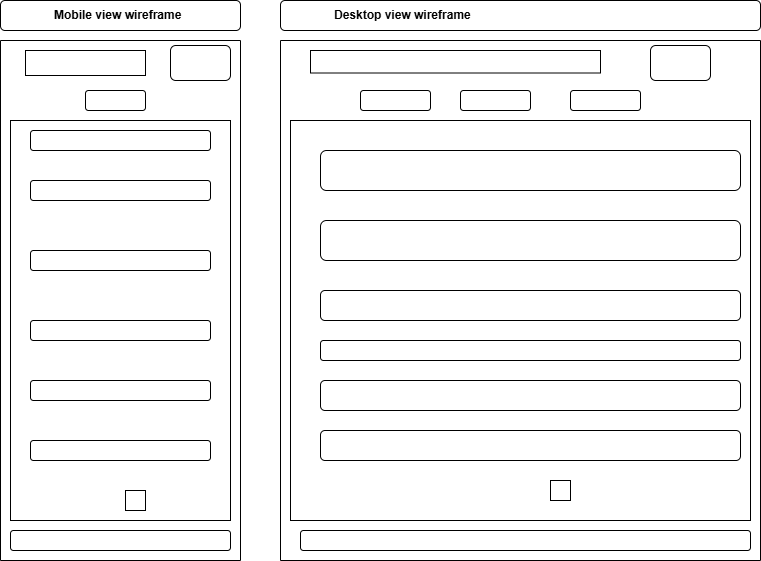

The diagram above was exported from draw.io. Its source (the exported page's mxGraphModel, read from the mxfile embedded in the PNG):
<mxGraphModel dx="1635" dy="451" grid="1" gridSize="10" guides="1" tooltips="1" connect="1" arrows="1" fold="1" page="1" pageScale="1" pageWidth="850" pageHeight="1100" math="0" shadow="0">
  <root>
    <mxCell id="mg9EctqeO08QUMFEF0fs-0" />
    <mxCell id="mg9EctqeO08QUMFEF0fs-1" parent="mg9EctqeO08QUMFEF0fs-0" />
    <mxCell id="mg9EctqeO08QUMFEF0fs-2" value="" style="swimlane;startSize=0;" parent="mg9EctqeO08QUMFEF0fs-1" vertex="1">
      <mxGeometry x="-560" y="280" width="240" height="520" as="geometry" />
    </mxCell>
    <mxCell id="mg9EctqeO08QUMFEF0fs-3" value="" style="rounded=1;whiteSpace=wrap;html=1;" parent="mg9EctqeO08QUMFEF0fs-2" vertex="1">
      <mxGeometry x="170" y="5" width="60" height="35" as="geometry" />
    </mxCell>
    <mxCell id="mg9EctqeO08QUMFEF0fs-4" value="" style="rounded=0;whiteSpace=wrap;html=1;" parent="mg9EctqeO08QUMFEF0fs-2" vertex="1">
      <mxGeometry x="25" y="10" width="120" height="25" as="geometry" />
    </mxCell>
    <mxCell id="mg9EctqeO08QUMFEF0fs-5" value="" style="rounded=1;whiteSpace=wrap;html=1;" parent="mg9EctqeO08QUMFEF0fs-2" vertex="1">
      <mxGeometry x="10" y="490" width="220" height="20" as="geometry" />
    </mxCell>
    <mxCell id="mg9EctqeO08QUMFEF0fs-6" value="Icon" style="icon;html=1;image=img/clipart/Gear_128x128.png" parent="mg9EctqeO08QUMFEF0fs-2" vertex="1">
      <mxGeometry x="85" y="50" width="60" height="20" as="geometry" />
    </mxCell>
    <mxCell id="mg9EctqeO08QUMFEF0fs-7" value="" style="rounded=0;whiteSpace=wrap;html=1;" parent="mg9EctqeO08QUMFEF0fs-2" vertex="1">
      <mxGeometry x="10" y="80" width="220" height="400" as="geometry" />
    </mxCell>
    <mxCell id="CESBnwaS9Sb7GxF22-f8-0" value="" style="rounded=1;whiteSpace=wrap;html=1;" parent="mg9EctqeO08QUMFEF0fs-2" vertex="1">
      <mxGeometry x="30" y="90" width="180" height="20" as="geometry" />
    </mxCell>
    <mxCell id="CESBnwaS9Sb7GxF22-f8-1" value="" style="rounded=1;whiteSpace=wrap;html=1;" parent="mg9EctqeO08QUMFEF0fs-2" vertex="1">
      <mxGeometry x="30" y="140" width="180" height="20" as="geometry" />
    </mxCell>
    <mxCell id="CESBnwaS9Sb7GxF22-f8-2" value="" style="rounded=1;whiteSpace=wrap;html=1;" parent="mg9EctqeO08QUMFEF0fs-2" vertex="1">
      <mxGeometry x="30" y="210" width="180" height="20" as="geometry" />
    </mxCell>
    <mxCell id="CESBnwaS9Sb7GxF22-f8-3" value="" style="rounded=1;whiteSpace=wrap;html=1;" parent="mg9EctqeO08QUMFEF0fs-2" vertex="1">
      <mxGeometry x="30" y="280" width="180" height="20" as="geometry" />
    </mxCell>
    <mxCell id="CESBnwaS9Sb7GxF22-f8-4" value="" style="rounded=1;whiteSpace=wrap;html=1;" parent="mg9EctqeO08QUMFEF0fs-2" vertex="1">
      <mxGeometry x="30" y="340" width="180" height="20" as="geometry" />
    </mxCell>
    <mxCell id="CESBnwaS9Sb7GxF22-f8-5" value="" style="rounded=1;whiteSpace=wrap;html=1;" parent="mg9EctqeO08QUMFEF0fs-2" vertex="1">
      <mxGeometry x="30" y="400" width="180" height="20" as="geometry" />
    </mxCell>
    <mxCell id="CESBnwaS9Sb7GxF22-f8-7" value="" style="rounded=0;whiteSpace=wrap;html=1;" parent="mg9EctqeO08QUMFEF0fs-2" vertex="1">
      <mxGeometry x="125" y="450" width="20" height="20" as="geometry" />
    </mxCell>
    <mxCell id="mg9EctqeO08QUMFEF0fs-12" value="" style="swimlane;startSize=0;" parent="mg9EctqeO08QUMFEF0fs-1" vertex="1">
      <mxGeometry x="-280" y="280" width="480" height="520" as="geometry" />
    </mxCell>
    <mxCell id="mg9EctqeO08QUMFEF0fs-13" value="" style="rounded=0;whiteSpace=wrap;html=1;" parent="mg9EctqeO08QUMFEF0fs-12" vertex="1">
      <mxGeometry x="30" y="10" width="290" height="22.5" as="geometry" />
    </mxCell>
    <mxCell id="mg9EctqeO08QUMFEF0fs-14" value="" style="rounded=1;whiteSpace=wrap;html=1;" parent="mg9EctqeO08QUMFEF0fs-12" vertex="1">
      <mxGeometry x="370" y="5" width="60" height="35" as="geometry" />
    </mxCell>
    <mxCell id="mg9EctqeO08QUMFEF0fs-15" value="" style="rounded=1;whiteSpace=wrap;html=1;" parent="mg9EctqeO08QUMFEF0fs-12" vertex="1">
      <mxGeometry x="290" y="50" width="70" height="20" as="geometry" />
    </mxCell>
    <mxCell id="mg9EctqeO08QUMFEF0fs-16" value="" style="rounded=1;whiteSpace=wrap;html=1;" parent="mg9EctqeO08QUMFEF0fs-12" vertex="1">
      <mxGeometry x="180" y="50" width="70" height="20" as="geometry" />
    </mxCell>
    <mxCell id="mg9EctqeO08QUMFEF0fs-17" value="" style="rounded=1;whiteSpace=wrap;html=1;" parent="mg9EctqeO08QUMFEF0fs-12" vertex="1">
      <mxGeometry x="80" y="50" width="70" height="20" as="geometry" />
    </mxCell>
    <mxCell id="mg9EctqeO08QUMFEF0fs-18" value="" style="rounded=1;whiteSpace=wrap;html=1;" parent="mg9EctqeO08QUMFEF0fs-12" vertex="1">
      <mxGeometry x="20" y="490" width="450" height="20" as="geometry" />
    </mxCell>
    <mxCell id="mg9EctqeO08QUMFEF0fs-19" value="" style="rounded=0;whiteSpace=wrap;html=1;" parent="mg9EctqeO08QUMFEF0fs-1" vertex="1">
      <mxGeometry x="-270" y="360" width="460" height="400" as="geometry" />
    </mxCell>
    <mxCell id="mg9EctqeO08QUMFEF0fs-24" value="Mobile view wireframe" style="label;whiteSpace=wrap;html=1;image=img/clipart/Gear_128x128.png" parent="mg9EctqeO08QUMFEF0fs-1" vertex="1">
      <mxGeometry x="-560" y="240" width="240" height="30" as="geometry" />
    </mxCell>
    <mxCell id="mg9EctqeO08QUMFEF0fs-25" value="Desktop view wireframe" style="label;whiteSpace=wrap;html=1;image=img/clipart/Gear_128x128.png" parent="mg9EctqeO08QUMFEF0fs-1" vertex="1">
      <mxGeometry x="-280" y="240" width="480" height="30" as="geometry" />
    </mxCell>
    <mxCell id="CESBnwaS9Sb7GxF22-f8-6" value="" style="rounded=1;whiteSpace=wrap;html=1;" parent="mg9EctqeO08QUMFEF0fs-1" vertex="1">
      <mxGeometry x="-240" y="390" width="420" height="40" as="geometry" />
    </mxCell>
    <mxCell id="CESBnwaS9Sb7GxF22-f8-8" value="" style="rounded=1;whiteSpace=wrap;html=1;" parent="mg9EctqeO08QUMFEF0fs-1" vertex="1">
      <mxGeometry x="-240" y="460" width="420" height="40" as="geometry" />
    </mxCell>
    <mxCell id="CESBnwaS9Sb7GxF22-f8-9" value="" style="rounded=1;whiteSpace=wrap;html=1;" parent="mg9EctqeO08QUMFEF0fs-1" vertex="1">
      <mxGeometry x="-240" y="530" width="420" height="30" as="geometry" />
    </mxCell>
    <mxCell id="CESBnwaS9Sb7GxF22-f8-10" value="" style="rounded=1;whiteSpace=wrap;html=1;" parent="mg9EctqeO08QUMFEF0fs-1" vertex="1">
      <mxGeometry x="-240" y="580" width="420" height="20" as="geometry" />
    </mxCell>
    <mxCell id="CESBnwaS9Sb7GxF22-f8-11" value="" style="rounded=1;whiteSpace=wrap;html=1;" parent="mg9EctqeO08QUMFEF0fs-1" vertex="1">
      <mxGeometry x="-240" y="620" width="420" height="30" as="geometry" />
    </mxCell>
    <mxCell id="CESBnwaS9Sb7GxF22-f8-12" value="" style="rounded=1;whiteSpace=wrap;html=1;" parent="mg9EctqeO08QUMFEF0fs-1" vertex="1">
      <mxGeometry x="-240" y="670" width="420" height="30" as="geometry" />
    </mxCell>
    <mxCell id="CESBnwaS9Sb7GxF22-f8-14" value="" style="rounded=0;whiteSpace=wrap;html=1;" parent="mg9EctqeO08QUMFEF0fs-1" vertex="1">
      <mxGeometry x="-10" y="720" width="20" height="20" as="geometry" />
    </mxCell>
  </root>
</mxGraphModel>